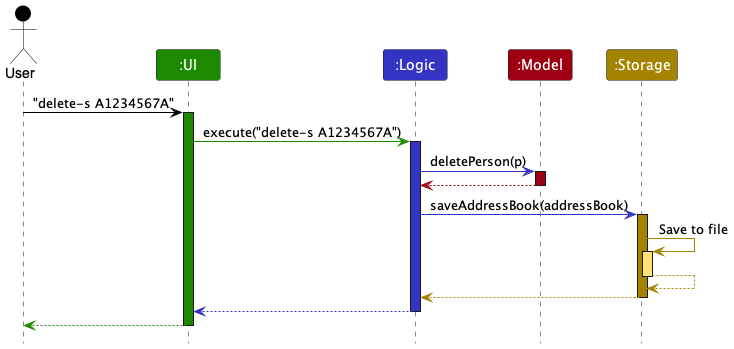

The diagram above was rendered by PlantUML. Its source (embedded in the PNG):
@startuml
!include style.puml
skinparam ArrowFontStyle plain

Actor User as user USER_COLOR
Participant ":UI" as ui UI_COLOR
Participant ":Logic" as logic LOGIC_COLOR
Participant ":Model" as model MODEL_COLOR
Participant ":Storage" as storage STORAGE_COLOR

user -[USER_COLOR]> ui : "delete-s A1234567A"
activate ui UI_COLOR

ui -[UI_COLOR]> logic : execute("delete-s A1234567A")
activate logic LOGIC_COLOR

logic -[LOGIC_COLOR]> model : deletePerson(p)
activate model MODEL_COLOR

model -[MODEL_COLOR]-> logic
deactivate model

logic -[LOGIC_COLOR]> storage : saveAddressBook(addressBook)
activate storage STORAGE_COLOR

storage -[STORAGE_COLOR]> storage : Save to file
activate storage STORAGE_COLOR_T1
storage --[STORAGE_COLOR]> storage
deactivate storage

storage --[STORAGE_COLOR]> logic
deactivate storage

logic --[LOGIC_COLOR]> ui
deactivate logic

ui--[UI_COLOR]> user
deactivate ui
@enduml